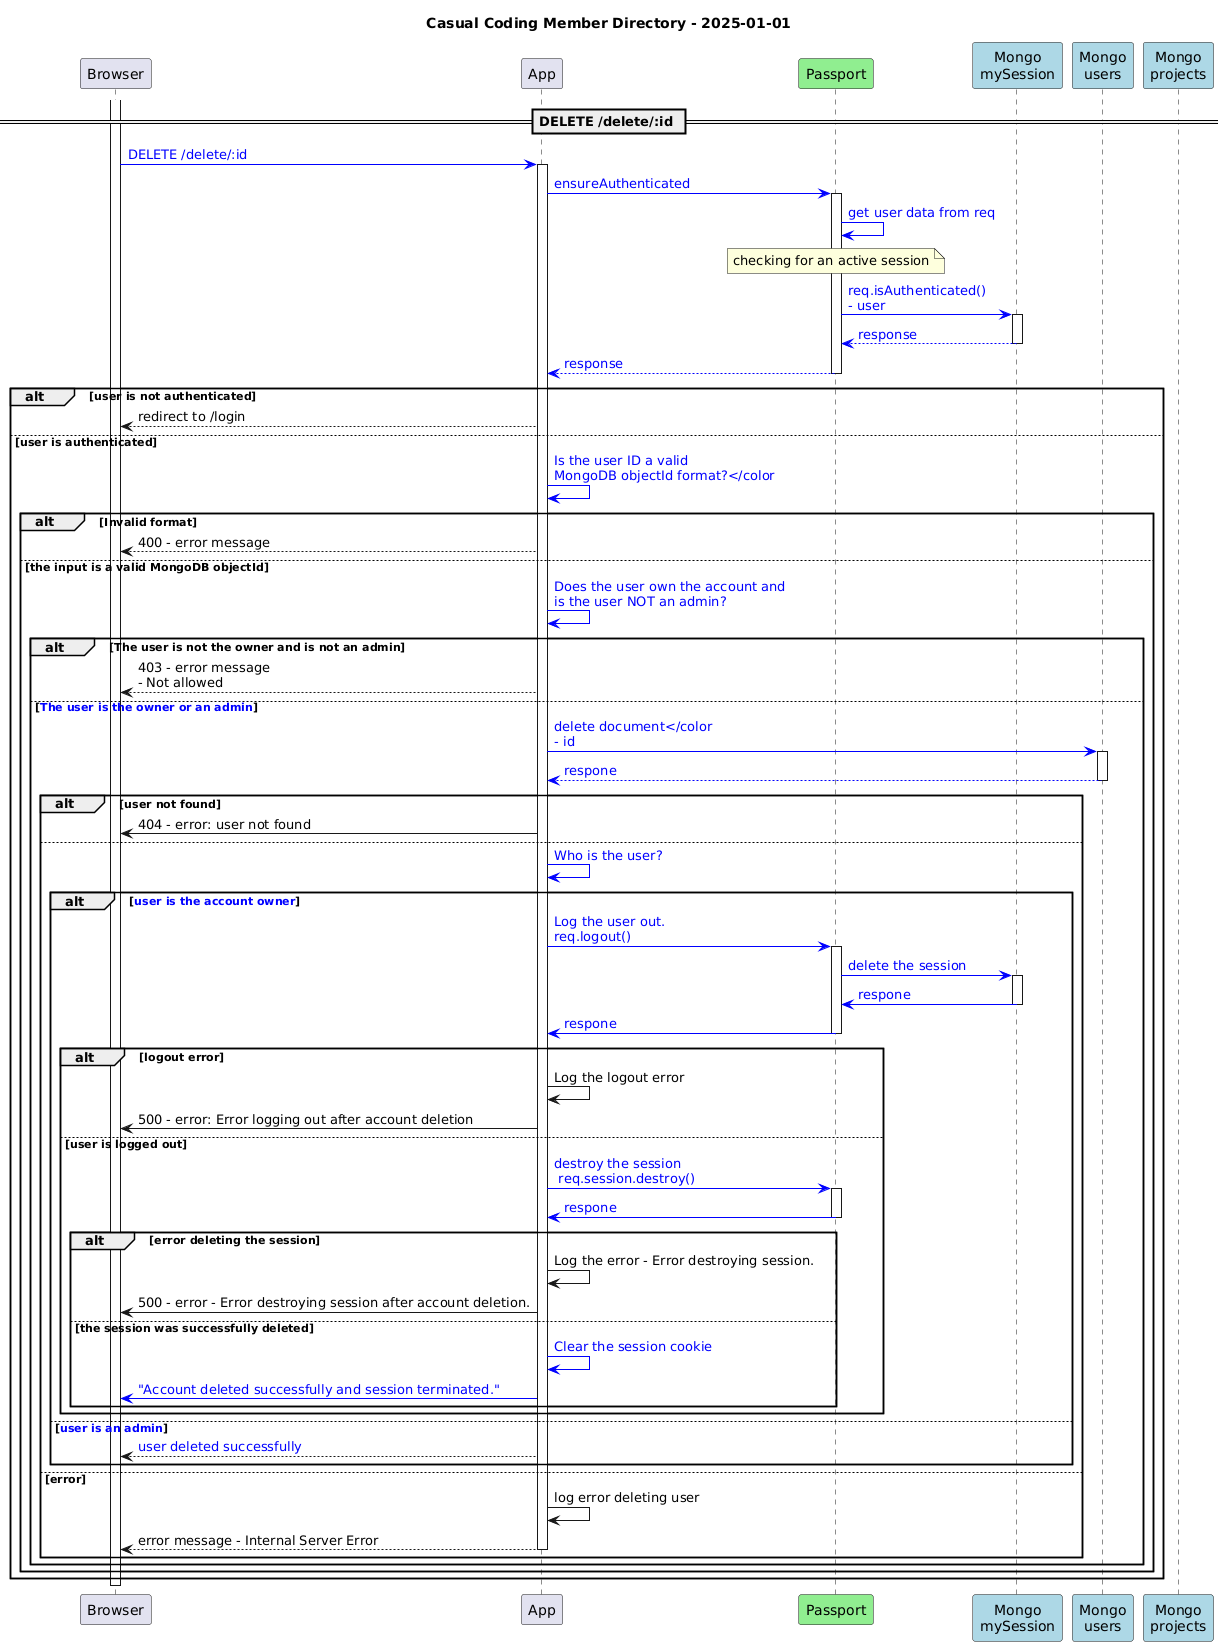

The diagram above was rendered by PlantUML. Its source (embedded in the PNG):
@startuml
title Casual Coding Member Directory - 2025-01-01

participant Browser
participant App
participant Passport #lightgreen
participant "Mongo\nmySession" as MySession #lightblue
participant "Mongo\nusers" as Users #lightblue
participant "Mongo\nprojects" as Projects #lightblue

activate Browser

== DELETE /delete/:id ==
Browser -[#blue]> App: <color #blue>DELETE /delete/:id</color>
activate App
'MIDDLEWARE
App -[#blue]> Passport: <color #blue>ensureAuthenticated</color>
activate Passport
Passport -[#blue]> Passport: <color #blue>get user data from req</color>
note over Passport: checking for an active session
Passport -[#blue]> MySession: <color #blue>req.isAuthenticated()</color>\n<color #blue>- user</color>
activate MySession
MySession --[#blue]> Passport: <color #blue>response</color>
deactivate MySession
Passport --[#blue]> App: <color #blue>response</color>
deactivate Passport
alt user is not authenticated
  App --> Browser: redirect to /login
else user is authenticated
'  const userId = req.params.id;
  App -[#blue]> App: <color #blue>Is the user ID a valid</color>\n<color #blue>MongoDB objectId format?</color
  alt Invalid format
    App --> Browser: 400 - error message
  else the input is a valid MongoDB objectId
    ' Check authorization
    App -[#blue]> App: <color #blue>Does the user own the account and</color>\n<color #blue>is the user NOT an admin?</color>
    alt The user is not the owner and is not an admin
      App --> Browser: 403 - error message\n- Not allowed
    else <color #blue>The user is the owner or an admin</color>
      ' Perform the delete operation
      '  User.findByIdAndDelete(userId)
      App -[#blue]> Users: <color #blue>delete document</color\n<color #blue>- id</color>
      activate Users
      Users --[#blue]> App: <color #blue>respone</color>
      deactivate Users
      '    .then(deletedUser => {
      alt user not found
        App -> Browser: 404 - error: user not found
      else
        App -[#blue]> App: <color #blue>Who is the user?</color>
        alt <color #blue>user is the account owner</color>
          ' The currently logged-in user is deleting their own account, log them out
          App -[#blue]> Passport: <color #blue>Log the user out.</color>\n<color #blue>req.logout()</color>
          activate Passport
          Passport -[#blue]> MySession: <color #blue>delete the session</color>
          activate MySession
          MySession -[#blue]> Passport: <color #blue>respone</color>
          deactivate MySession
          Passport -[#blue]> App: <color #blue>respone</color>
          deactivate Passport
          alt logout error
            App -> App: Log the logout error
            App -> Browser: 500 - error: Error logging out after account deletion
          else user is logged out
            App -[#blue]> Passport: <color #blue>destroy the session</color>\n <color #blue>req.session.destroy()</color>
            activate Passport
            Passport -[#blue]> App: <color #blue>respone</color>
            deactivate Passport
            alt error deleting the session
              App -> App: Log the error - Error destroying session.
              App-> Browser: 500 - error - Error destroying session after account deletion.
            else the session was successfully deleted
              App -[#blue]> App: <color #blue>Clear the session cookie</color>
              App -[#blue]> Browser: <color #blue>"Account deleted successfully and session terminated."</color>
            end
          end
        else <color #blue>user is an admin</color>
          App --> Browser: <color #blue>user deleted successfully</color>
        end
      else error
        App -> App: log error deleting user
        App --> Browser: error message - Internal Server Error
        deactivate App
      end
    end
  end
end

deactivate Browser
@enduml